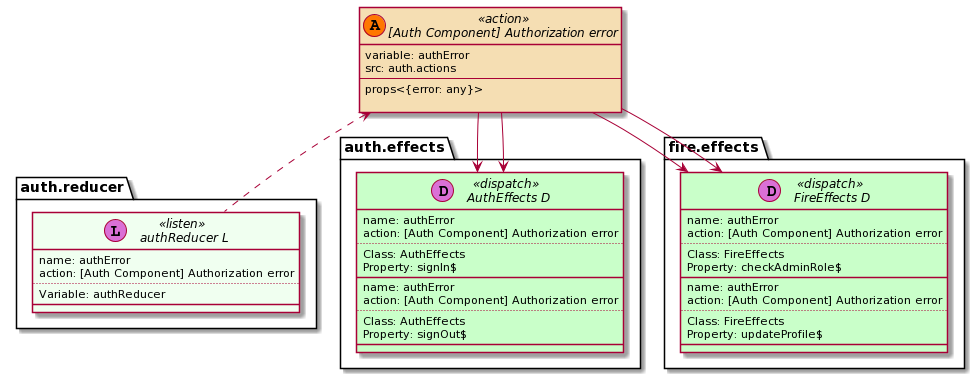

The diagram above was rendered by PlantUML. Its source (embedded in the PNG):
@startuml
set namespaceSeparator ::
skinparam class {
    BackgroundColor<<listen>> HoneyDew
    BackgroundColor<<action>> Wheat
    BackgroundColor<<dispatch>> Technology
}

interface "[Auth Component] Authorization error" << (A,#FF7700) action >> {
            variable: authError
            src: auth.actions
            --
            props<{error: any}>

        }

        
interface "auth.reducer:: authReducer L" << (L,orchid) listen >> {
            name: authError
            action: [Auth Component] Authorization error
            ..
            Variable: authReducer
            __
        }
        "[Auth Component] Authorization error" <.down. "auth.reducer:: authReducer L"

interface "auth.effects:: AuthEffects D" << (D,orchid) dispatch >> {
            name: authError
            action: [Auth Component] Authorization error
            ..
            Class: AuthEffects
Property: signIn$
            __
        }
        "[Auth Component] Authorization error" -down-> "auth.effects:: AuthEffects D"

interface "auth.effects:: AuthEffects D" << (D,orchid) dispatch >> {
            name: authError
            action: [Auth Component] Authorization error
            ..
            Class: AuthEffects
Property: signOut$
            __
        }
        "[Auth Component] Authorization error" -down-> "auth.effects:: AuthEffects D"

interface "fire.effects:: FireEffects D" << (D,orchid) dispatch >> {
            name: authError
            action: [Auth Component] Authorization error
            ..
            Class: FireEffects
Property: checkAdminRole$
            __
        }
        "[Auth Component] Authorization error" -down-> "fire.effects:: FireEffects D"

interface "fire.effects:: FireEffects D" << (D,orchid) dispatch >> {
            name: authError
            action: [Auth Component] Authorization error
            ..
            Class: FireEffects
Property: updateProfile$
            __
        }
        "[Auth Component] Authorization error" -down-> "fire.effects:: FireEffects D"
@enduml